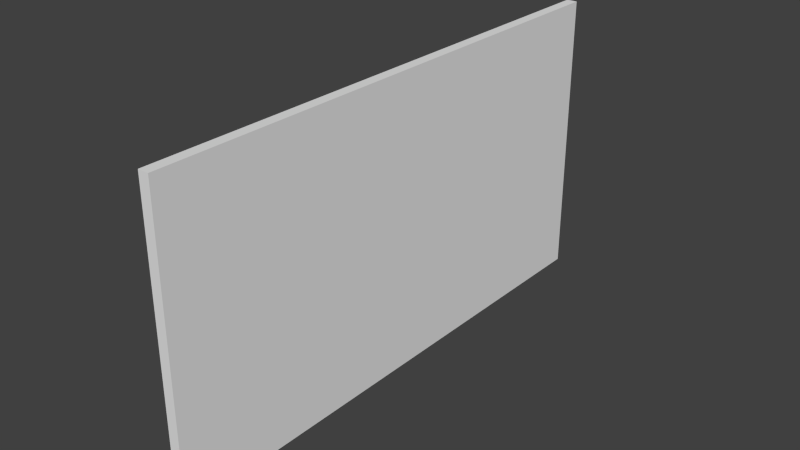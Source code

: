 # Source: ceiling.blend  (saved by Blender 2.69.0; exported with 4.5.12 LTS)
import bpy
from mathutils import Matrix  # noqa: F401  (used for matrix-valued properties, if any)

bpy.ops.wm.read_factory_settings(use_empty=True)
scene = bpy.context.scene
scene.name = 'Scene'

# ---- collections
col_collection_1 = bpy.data.collections.new('Collection 1'); scene.collection.children.link(col_collection_1)

# ---- materials (node trees are filled in below, after node groups)
mat_material = bpy.data.materials.new('Material')
mat_material.alpha_threshold = 0.0
mat_material.use_transparent_shadow = False
mat_material.roughness = 0.5
mat_material.line_color = (0.0, 0.0, 0.0, 1.0)

# ---- material node trees

# ---- world
world_world = bpy.data.worlds.new('World'); scene.world = world_world
world_world.color = (0.05088, 0.05088, 0.05088)
world_world.use_sun_shadow = False
world_world.sun_shadow_jitter_overblur = 0.0
world_world.cycles.sampling_method = 'MANUAL'
world_world.cycles.sample_map_resolution = 256

# ---- meshes
me_cube = bpy.data.meshes.new('Cube')
me_cube.from_pydata([(-1.0, -1.0, -1.0), (-1.0, 1.0, -1.0), (1.0, 1.0, -1.0), (1.0, -1.0, -1.0), (-1.0, -1.0, 1.0), (-1.0, 1.0, 1.0), (1.0, 1.0, 1.0), (1.0, -1.0, 1.0)], [], [(4, 5, 1, 0), (5, 6, 2, 1), (6, 7, 3, 2), (7, 4, 0, 3), (0, 1, 2, 3), (7, 6, 5, 4)])
_uv = me_cube.uv_layers.new(name='UVMap')
_uv.uv.foreach_set('vector', [1.0, 1.0, -6.672e-08, 1.0, 6.672e-08, 0.0, 1.0, 1.192e-07, 1.0, 1.0, -6.672e-08, 1.0, 6.672e-08, 0.0, 1.0, 1.192e-07, 1.0, 1.0, -6.672e-08, 1.0, 6.672e-08, 0.0, 1.0, 1.192e-07, 1.0, 1.0, -6.672e-08, 1.0, 6.672e-08, 0.0, 1.0, 1.192e-07, 1.0, 1.0, -6.672e-08, 1.0, 6.672e-08, 0.0, 1.0, 1.192e-07, 1.0, 1.0, -6.672e-08, 1.0, 6.672e-08, 0.0, 1.0, 1.192e-07])
me_cube.materials.append(mat_material)
me_cube.use_remesh_preserve_volume = False
me_cube.use_remesh_preserve_attributes = False
me_cube.use_mirror_vertex_groups = False
me_cube.update()

# ---- objects
ob_cube = bpy.data.objects.new('Cube', me_cube)

# ---- transforms, parenting, visibility, modifiers, constraints
ob_cube.location = (0.0, 0.0, 0.0)
ob_cube.scale = (-0.06816, 3.417, 1.861)
ob_cube.lineart.crease_threshold = 0.0

# ---- collection membership
col_collection_1.objects.link(ob_cube)

# ---- scene / render settings (as saved in the file)
scene.frame_start = 1; scene.frame_end = 250; scene.frame_set(1)
scene.render.engine = 'BLENDER_EEVEE_NEXT'
scene.render.image_settings.compression = 90
scene.render.resolution_percentage = 50
scene.render.dither_intensity = 0.0
scene.cycles.use_denoising = False
scene.cycles.samples = 10
scene.cycles.sampling_pattern = 'TABULATED_SOBOL'
scene.cycles.light_sampling_threshold = 0.0
scene.cycles.use_adaptive_sampling = False
scene.cycles.use_light_tree = False
scene.cycles.blur_glossy = 0.0
scene.cycles.volume_bounces = 1
scene.cycles.pixel_filter_type = 'GAUSSIAN'
scene.cycles.sample_clamp_indirect = 0.0
scene.view_settings.view_transform = 'Standard'
bpy.context.view_layer.update()

# ---- added for rendering (the .blend has no active camera and no usable light): camera, sun
cam_auto = bpy.data.cameras.new('AutoCamera')
cam_auto.lens = 50.0
cam_auto.sensor_width = 36.0
cam_auto.clip_end = 1000.0
ob_auto_camera = bpy.data.objects.new('AutoCamera', cam_auto)
scene.collection.objects.link(ob_auto_camera)
ob_auto_camera.location = (7.20066, -8.64079, 5.76053)
ob_auto_camera.rotation_euler = (1.09748, -7.21219e-08, 0.694738)
scene.camera = ob_auto_camera
light_auto_sun = bpy.data.lights.new('AutoSun', 'SUN')
light_auto_sun.energy = 3.0
light_auto_sun.angle = 0.0523599
ob_auto_sun = bpy.data.objects.new('AutoSun', light_auto_sun)
scene.collection.objects.link(ob_auto_sun)
ob_auto_sun.rotation_euler = (0.872665, 0.174533, 0.523599)
bpy.context.view_layer.update()
